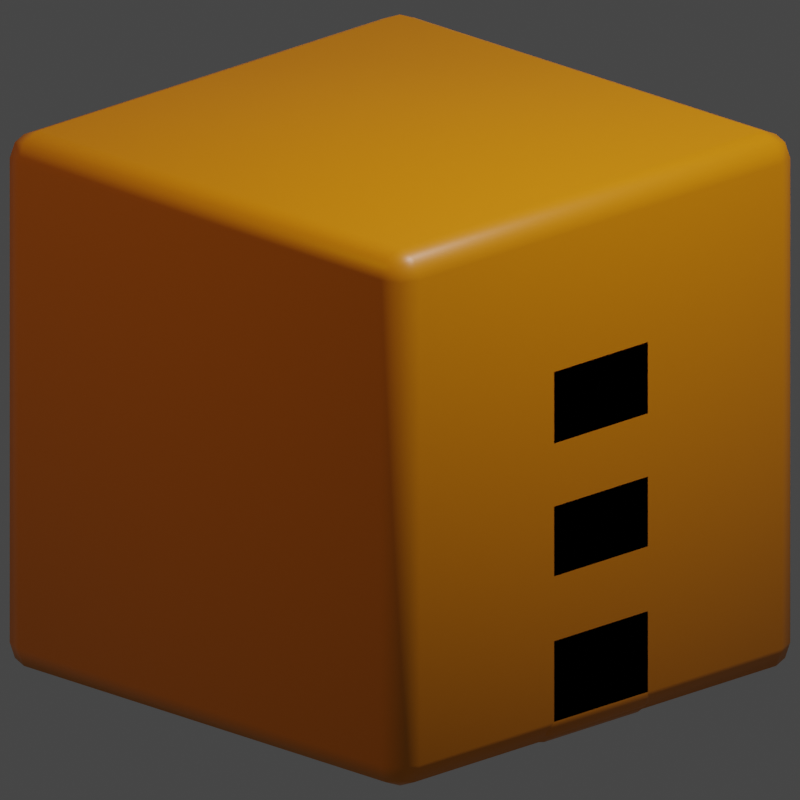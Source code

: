 # Source: isometric-cube.blend  (saved by Blender 2.82.7; exported with 4.5.12 LTS)
import bpy
from mathutils import Matrix  # noqa: F401  (used for matrix-valued properties, if any)

bpy.ops.wm.read_factory_settings(use_empty=True)
scene = bpy.context.scene
scene.name = 'Scene'

# ---- collections
col_collection = bpy.data.collections.new('Collection'); scene.collection.children.link(col_collection)
col_elements = bpy.data.collections.new('Elements'); scene.collection.children.link(col_elements)

# ---- materials (node trees are filled in below, after node groups)
mat_material = bpy.data.materials.new('Material')
mat_material.alpha_threshold = 0.0
mat_material.use_transparent_shadow = False
mat_material.line_color = (0.0, 0.0, 0.0, 1.0)

# ---- material node trees
mat_material.use_nodes = True; mat_material.node_tree.nodes.clear()
_N = mat_material.node_tree.nodes; _L = mat_material.node_tree.links
n0 = _N.new('ShaderNodeOutputMaterial'); n0.name = 'Material Output'; n0.location = (300, 300)
n1 = _N.new('ShaderNodeBsdfPrincipled'); n1.name = 'Principled BSDF'; n1.location = (10, 300)
n1.distribution = 'GGX'
n1.subsurface_method = 'BURLEY'
n1.inputs[0].default_value = (0.8, 0.2497, 0.0, 1.0)
n1.inputs[2].default_value = 0.4
n1.inputs[3].default_value = 1.45
n1.inputs[27].default_value = (0.0, 0.0, 0.0, 1.0)
n1.inputs[28].default_value = 1.0
_L.new(n1.outputs[0], n0.inputs[0])
n0.is_active_output = True

# ---- world
world_world = bpy.data.worlds.new('World'); scene.world = world_world
world_world.use_nodes = True; world_world.node_tree.nodes.clear()
_N = world_world.node_tree.nodes; _L = world_world.node_tree.links
n0 = _N.new('ShaderNodeOutputWorld'); n0.name = 'World Output'; n0.location = (300, 300)
n1 = _N.new('ShaderNodeBackground'); n1.name = 'Background'; n1.location = (10, 300)
n1.inputs[0].default_value = (0.05088, 0.05088, 0.05088, 1.0)
_L.new(n1.outputs[0], n0.inputs[0])
n0.is_active_output = True
world_world.color = (0.05088, 0.05088, 0.05088)
world_world.use_sun_shadow = False
world_world.sun_shadow_jitter_overblur = 0.0

# ---- cameras
cam_camera = bpy.data.cameras.new('Camera')
cam_camera.type = 'ORTHO'
cam_camera.clip_end = 100.0
cam_camera.ortho_scale = 2.814

# ---- lights
light_light = bpy.data.lights.new('Light', 'POINT')
light_light.transmission_factor = 0.0
light_light.energy = 2000.0
light_light.shadow_soft_size = 0.1
light_light.shadow_maximum_resolution = 0.006
light_light.use_absolute_resolution = True
light_light_001 = bpy.data.lights.new('Light.001', 'POINT')
light_light_001.transmission_factor = 0.0
light_light_001.energy = 2000.0
light_light_001.shadow_soft_size = 0.1
light_light_001.shadow_maximum_resolution = 0.006
light_light_001.use_absolute_resolution = True
light_light_002 = bpy.data.lights.new('Light.002', 'POINT')
light_light_002.color = (1.0, 0.5197, 0.002234)
light_light_002.transmission_factor = 0.0
light_light_002.energy = 300.0
light_light_002.shadow_soft_size = 0.1
light_light_002.shadow_maximum_resolution = 0.006
light_light_002.use_absolute_resolution = True

# ---- meshes
me_cube = bpy.data.meshes.new('Cube')
me_cube.from_pydata([(1.0, 1.0, 1.0), (1.0, 1.0, -1.0), (1.0, -1.0, 1.0), (1.0, -1.0, -1.0), (-1.0, 1.0, 1.0), (-1.0, 1.0, -1.0), (-1.0, -1.0, 1.0), (-1.0, -1.0, -1.0)], [], [(0, 4, 6, 2), (3, 2, 6, 7), (7, 6, 4, 5), (5, 1, 3, 7), (1, 0, 2, 3), (5, 4, 0, 1)])
me_cube.polygons.foreach_set('use_smooth', [True] * 6)
_uv = me_cube.uv_layers.new(name='UVMap')
_uv.uv.foreach_set('vector', [0.625, 0.5, 0.875, 0.5, 0.875, 0.75, 0.625, 0.75, 0.375, 0.75, 0.625, 0.75, 0.625, 1.0, 0.375, 1.0, 0.375, 0.0, 0.625, 0.0, 0.625, 0.25, 0.375, 0.25, 0.125, 0.5, 0.375, 0.5, 0.375, 0.75, 0.125, 0.75, 0.375, 0.5, 0.625, 0.5, 0.625, 0.75, 0.375, 0.75, 0.375, 0.25, 0.625, 0.25, 0.625, 0.5, 0.375, 0.5])
me_cube.materials.append(mat_material)
me_cube.use_remesh_preserve_volume = False
me_cube.use_remesh_preserve_attributes = False
me_cube.use_mirror_vertex_groups = False
me_cube.update()
me_cube_002 = bpy.data.meshes.new('Cube.002')
me_cube_002.from_pydata([(1.0, 1.0, 1.0), (1.0, 1.0, -1.0), (1.0, -1.0, 1.0), (1.0, -1.0, -1.0), (-1.0, 1.0, 1.0), (-1.0, 1.0, -1.0), (-1.0, -1.0, 1.0), (-1.0, -1.0, -1.0)], [], [(0, 4, 6, 2), (3, 2, 6, 7), (7, 6, 4, 5), (5, 1, 3, 7), (1, 0, 2, 3), (5, 4, 0, 1)])
me_cube_002.polygons.foreach_set('use_smooth', [True] * 6)
_uv = me_cube_002.uv_layers.new(name='UVMap')
_uv.uv.foreach_set('vector', [0.625, 0.5, 0.875, 0.5, 0.875, 0.75, 0.625, 0.75, 0.375, 0.75, 0.625, 0.75, 0.625, 1.0, 0.375, 1.0, 0.375, 0.0, 0.625, 0.0, 0.625, 0.25, 0.375, 0.25, 0.125, 0.5, 0.375, 0.5, 0.375, 0.75, 0.125, 0.75, 0.375, 0.5, 0.625, 0.5, 0.625, 0.75, 0.375, 0.75, 0.375, 0.25, 0.625, 0.25, 0.625, 0.5, 0.375, 0.5])
me_cube_002.materials.append(mat_material)
me_cube_002.use_remesh_preserve_volume = False
me_cube_002.use_remesh_preserve_attributes = False
me_cube_002.use_mirror_vertex_groups = False
me_cube_002.update()
me_cube_001 = bpy.data.meshes.new('Cube.001')
me_cube_001.from_pydata([(-1.0, 0.3333, -1.0), (-1.0, -0.3333, -1.0), (0.645, 0.3333, 0.03451), (0.645, -0.3333, 0.03451), (0.645, -0.3333, 0.5), (0.645, 0.3333, 0.5), (1.0, -0.3333, -1.0), (1.0, 0.3333, -1.0), (1.0, 0.3333, 0.5), (1.0, 0.3333, 0.0), (1.0, 0.3333, -0.5), (1.0, -0.3333, 0.5), (1.0, -0.3333, 0.0), (1.0, -0.3333, -0.5), (-1.0, -0.3333, 0.5), (-1.0, -0.3333, 0.0), (-1.0, -0.3333, -0.5), (-1.0, 0.3333, 0.5), (-1.0, 0.3333, 0.0), (-1.0, 0.3333, -0.5), (-0.4808, -0.3333, 0.03451), (-0.4808, 0.3333, 0.03451), (-0.4808, 0.3333, 0.5), (-0.4808, -0.3333, 0.5), (1.0, 0.3333, 0.03451), (1.0, -0.3333, 0.03451), (-1.0, -0.3333, 0.03451), (-1.0, 0.3333, 0.03451), (1.0, 0.3333, -0.4594), (1.0, -0.3333, -0.4594), (-1.0, -0.3333, -0.4594), (-1.0, 0.3333, -0.4594), (0.02816, -0.3333, 0.03451), (0.1329, -0.3333, 0.5), (0.1329, 0.3333, 0.5), (0.02816, 0.3333, 0.03451)], [], [(32, 33, 23, 20), (35, 2, 3, 32), (35, 21, 22, 34), (0, 7, 6, 1), (14, 23, 22, 17), (33, 4, 5, 34), (1, 16, 19, 0), (30, 15, 18, 31), (26, 14, 17, 27), (6, 13, 16, 1), (29, 12, 15, 30), (20, 23, 14, 26), (7, 10, 13, 6), (28, 9, 12, 29), (24, 8, 11, 25), (7, 0, 19, 10), (28, 31, 18, 9), (21, 27, 17, 22), (2, 35, 34, 5), (15, 12, 9, 18), (21, 35, 32, 20), (16, 13, 10, 19), (27, 21, 20, 26), (23, 33, 34, 22), (24, 2, 5, 8), (4, 11, 8, 5), (2, 24, 25, 3), (31, 28, 29, 30), (3, 4, 33, 32), (25, 11, 4, 3)])
me_cube_001.polygons.foreach_set('use_smooth', [True] * 30)
_uv = me_cube_001.uv_layers.new(name='UVMap')
_uv.uv.foreach_set('vector', [0.4457, 0.52, 0.5354, 0.477, 0.5162, 0.3427, 0.415, 0.4433, 0.5043, 0.3809, 0.5043, 0.5094, 0.5043, 0.5631, 0.5043, 0.3832, 0.4457, 0.4786, 0.415, 0.4238, 0.5162, 0.352, 0.5354, 0.4478, 0.125, 0.5833, 0.375, 0.5833, 0.375, 0.6667, 0.125, 0.6667, 0.5, 0.2292, 0.5162, 0.3427, 0.5162, 0.352, 0.5, 0.2708, 0.5354, 0.477, 0.5514, 0.589, 0.5514, 0.5279, 0.5354, 0.4478, 0.375, 0.08333, 0.4375, 0.08333, 0.4375, 0.1667, 0.375, 0.1667, 0.4426, 0.08333, 0.5, 0.08333, 0.5, 0.1667, 0.4426, 0.1667, 0.5043, 0.08333, 0.5625, 0.08333, 0.5625, 0.1667, 0.5043, 0.1667, 0.375, 0.6667, 0.4375, 0.6667, 0.25, 0.5208, 0.125, 0.6667, 0.4426, 0.6667, 0.5, 0.6667, 0.375, 0.375, 0.2601, 0.509, 0.415, 0.4433, 0.5162, 0.3427, 0.5, 0.2292, 0.3836, 0.3649, 0.375, 0.5833, 0.4375, 0.5833, 0.4375, 0.6667, 0.375, 0.6667, 0.4426, 0.5833, 0.5, 0.5833, 0.5, 0.6667, 0.4426, 0.6667, 0.5043, 0.5833, 0.5625, 0.5833, 0.5625, 0.6667, 0.5043, 0.6667, 0.375, 0.5833, 0.125, 0.5833, 0.25, 0.4792, 0.4375, 0.5833, 0.4426, 0.5833, 0.2601, 0.4707, 0.375, 0.375, 0.5, 0.5833, 0.415, 0.4238, 0.3836, 0.3678, 0.5, 0.2708, 0.5162, 0.352, 0.4829, 0.5451, 0.4457, 0.4786, 0.5354, 0.4478, 0.5514, 0.5279, 0.375, 0.375, 0.5, 0.6667, 0.5, 0.5833, 0.375, 0.375, 0.5043, 0.2748, 0.5043, 0.3809, 0.5043, 0.3832, 0.5043, 0.2348, 0.25, 0.5208, 0.4375, 0.6667, 0.4375, 0.5833, 0.25, 0.4792, 0.5043, 0.1667, 0.5043, 0.2748, 0.5043, 0.2348, 0.5043, 0.08333, 0.5162, 0.3427, 0.5354, 0.477, 0.5354, 0.4478, 0.5162, 0.352, 0.5043, 0.5833, 0.4829, 0.5451, 0.5514, 0.5279, 0.5625, 0.5833, 0.5514, 0.589, 0.5625, 0.6667, 0.5625, 0.5833, 0.5514, 0.5279, 0.5043, 0.5094, 0.5043, 0.5833, 0.5043, 0.6667, 0.5043, 0.5631, 0.4426, 0.1667, 0.4426, 0.5833, 0.4426, 0.6667, 0.4426, 0.08333, 0.4829, 0.6131, 0.5514, 0.589, 0.5354, 0.477, 0.4457, 0.52, 0.5043, 0.6667, 0.5625, 0.6667, 0.5514, 0.589, 0.4829, 0.6131])
me_cube_001.materials.append(mat_material)
me_cube_001.use_remesh_preserve_volume = False
me_cube_001.use_remesh_preserve_attributes = False
me_cube_001.use_mirror_vertex_groups = False
me_cube_001.update()

# ---- objects
ob_key_light = bpy.data.objects.new('Key-light', light_light)
ob_camera = bpy.data.objects.new('Camera', cam_camera)
ob_back_light = bpy.data.objects.new('Back-light', light_light_001)
ob_fill_light = bpy.data.objects.new('Fill-light', light_light_002)
ob_target = bpy.data.objects.new('Target', me_cube)
ob_template = bpy.data.objects.new('Template', me_cube_002)
ob_fence_down = bpy.data.objects.new('fence-down', me_cube_001)

# ---- transforms, parenting, visibility, modifiers, constraints
ob_key_light.location = (3.984, 1.005, 7.9)
ob_key_light.rotation_euler = (0.6503, 0.05522, 1.866)
ob_key_light.lock_rotations_4d = False
ob_key_light.empty_display_type = 'ARROWS'
ob_key_light.color = (0.0, 0.0, 0.0, 0.0)
ob_key_light.lineart.crease_threshold = 0.0
ob_camera.location = (6.8, -6.8, 3.266)
ob_camera.rotation_euler = (1.109, 0.0, 0.8149)
ob_camera.lock_rotations_4d = False
ob_camera.empty_display_type = 'ARROWS'
ob_camera.color = (0.0, 0.0, 0.0, 0.0)
ob_camera.display_type = 'WIRE'
ob_camera.lineart.crease_threshold = 0.0
_c = ob_camera.constraints.new('TRACK_TO'); _c.name = 'AutoTrack'
_c.target = ob_target
ob_back_light.location = (-3.962, 3.999, -1.137)
ob_back_light.rotation_euler = (0.6503, 0.05522, 1.866)
ob_back_light.lock_rotations_4d = False
ob_back_light.empty_display_type = 'ARROWS'
ob_back_light.color = (0.0, 0.0, 0.0, 0.0)
ob_back_light.lineart.crease_threshold = 0.0
ob_fill_light.location = (-1.985, -7.052, 5.904)
ob_fill_light.rotation_euler = (0.6503, 0.05522, 1.866)
ob_fill_light.lock_rotations_4d = False
ob_fill_light.empty_display_type = 'ARROWS'
ob_fill_light.color = (0.0, 0.0, 0.0, 0.0)
ob_fill_light.lineart.crease_threshold = 0.0
ob_target.location = (0.0, 0.0, 0.0)
ob_target.scale = (0.0, 0.0, 0.0)
ob_target.lock_rotations_4d = False
ob_target.empty_display_type = 'ARROWS'
ob_target.lineart.crease_threshold = 0.0
_m = ob_target.modifiers.new('Bevel', 'BEVEL')
_m.segments = 2
_m.limit_method = 'NONE'
ob_template.location = (0.0, 0.0, 0.0)
ob_template.lock_rotations_4d = False
ob_template.empty_display_type = 'ARROWS'
ob_template.lineart.crease_threshold = 0.0
_m = ob_template.modifiers.new('Bevel', 'BEVEL')
_m.segments = 2
_m.limit_method = 'NONE'
ob_fence_down.location = (0.0, 0.0, 0.0)
ob_fence_down.lock_rotations_4d = False
ob_fence_down.empty_display_type = 'ARROWS'
ob_fence_down.lineart.crease_threshold = 0.0
_m = ob_fence_down.modifiers.new('Bevel', 'BEVEL')
_m.segments = 3
_m.limit_method = 'NONE'

# ---- collection membership
col_collection.objects.link(ob_key_light)
col_collection.objects.link(ob_camera)
col_collection.objects.link(ob_back_light)
col_collection.objects.link(ob_fill_light)
col_collection.objects.link(ob_target)
col_collection.objects.link(ob_template)
col_elements.objects.link(ob_fence_down)

# ---- scene / render settings (as saved in the file)
scene.camera = ob_camera
scene.frame_start = 1; scene.frame_end = 250; scene.frame_set(1)
scene.render.engine = 'BLENDER_EEVEE_NEXT'
scene.render.resolution_x = 128
scene.render.resolution_y = 128
scene.render.film_transparent = True
scene.cycles.use_denoising = False
scene.cycles.samples = 128
scene.cycles.sampling_pattern = 'TABULATED_SOBOL'
scene.cycles.use_adaptive_sampling = False
scene.cycles.use_light_tree = False
scene.eevee.taa_samples = 32
scene.view_settings.view_transform = 'Filmic'
bpy.context.view_layer.update()
